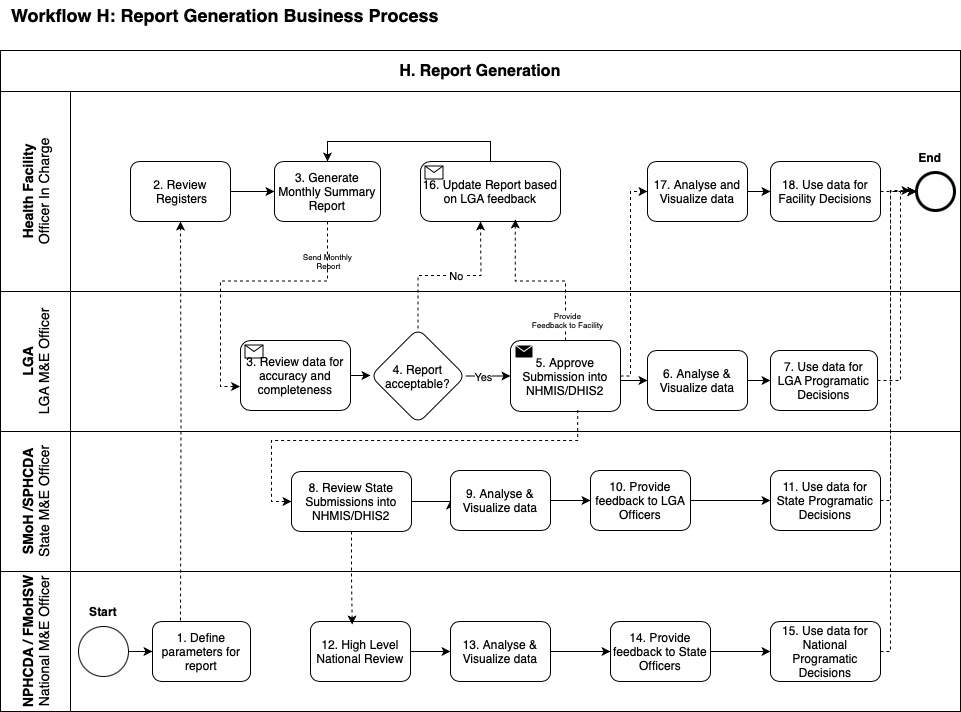

The diagram above was exported from draw.io. Its source (the exported page's mxGraphModel, read from the mxfile embedded in the PNG):
<mxGraphModel dx="1452" dy="787" grid="1" gridSize="10" guides="1" tooltips="1" connect="1" arrows="1" fold="1" page="1" pageScale="1" pageWidth="1654" pageHeight="1169" math="0" shadow="0">
  <root>
    <mxCell id="0" />
    <mxCell id="1" parent="0" />
    <mxCell id="FY3jMoi0wt6fF4iqAsKn-1" value="&lt;font style=&quot;font-size: 14px;&quot;&gt;Health Facility&lt;/font&gt;&lt;div&gt;&lt;span style=&quot;font-size: 14px; font-weight: normal;&quot;&gt;Officer In Charge&lt;/span&gt;&lt;/div&gt;" style="swimlane;horizontal=0;whiteSpace=wrap;html=1;startSize=70;" parent="1" vertex="1">
      <mxGeometry x="80" y="171" width="960" height="200" as="geometry" />
    </mxCell>
    <mxCell id="Qe4X3YAeZdWg3M57dvID-6" style="edgeStyle=orthogonalEdgeStyle;rounded=0;orthogonalLoop=1;jettySize=auto;html=1;exitX=1;exitY=0.5;exitDx=0;exitDy=0;entryX=0;entryY=0.5;entryDx=0;entryDy=0;" parent="FY3jMoi0wt6fF4iqAsKn-1" source="FY3jMoi0wt6fF4iqAsKn-5" target="FY3jMoi0wt6fF4iqAsKn-10" edge="1">
      <mxGeometry relative="1" as="geometry" />
    </mxCell>
    <mxCell id="FY3jMoi0wt6fF4iqAsKn-5" value="2. Review &amp;nbsp;Registers" style="rounded=1;whiteSpace=wrap;html=1;" parent="FY3jMoi0wt6fF4iqAsKn-1" vertex="1">
      <mxGeometry x="130" y="70" width="100" height="60" as="geometry" />
    </mxCell>
    <mxCell id="FY3jMoi0wt6fF4iqAsKn-10" value="3. Generate Monthly Summary Report" style="whiteSpace=wrap;html=1;rounded=1;" parent="FY3jMoi0wt6fF4iqAsKn-1" vertex="1">
      <mxGeometry x="274" y="70" width="106" height="60" as="geometry" />
    </mxCell>
    <mxCell id="qNIrT4e9x_JGpEfEYwUD-18" style="edgeStyle=orthogonalEdgeStyle;rounded=0;orthogonalLoop=1;jettySize=auto;html=1;exitX=1;exitY=0.5;exitDx=0;exitDy=0;entryX=0;entryY=0.5;entryDx=0;entryDy=0;" parent="FY3jMoi0wt6fF4iqAsKn-1" source="4i_-p2U8_JzdfDAS3q4g-3" target="qNIrT4e9x_JGpEfEYwUD-16" edge="1">
      <mxGeometry relative="1" as="geometry" />
    </mxCell>
    <mxCell id="4i_-p2U8_JzdfDAS3q4g-3" value="17. Analyse and Visualize data" style="whiteSpace=wrap;html=1;rounded=1;" parent="FY3jMoi0wt6fF4iqAsKn-1" vertex="1">
      <mxGeometry x="647" y="70" width="100" height="60" as="geometry" />
    </mxCell>
    <mxCell id="4i_-p2U8_JzdfDAS3q4g-8" value="&lt;b&gt;End&lt;/b&gt;" style="text;html=1;align=center;verticalAlign=middle;whiteSpace=wrap;rounded=0;" parent="FY3jMoi0wt6fF4iqAsKn-1" vertex="1">
      <mxGeometry x="900" y="51" width="60" height="30" as="geometry" />
    </mxCell>
    <mxCell id="Mq91wXF_pLb5cdIwDiyo-1" value="" style="points=[[0.145,0.145,0],[0.5,0,0],[0.855,0.145,0],[1,0.5,0],[0.855,0.855,0],[0.5,1,0],[0.145,0.855,0],[0,0.5,0]];shape=mxgraph.bpmn.event;html=1;verticalLabelPosition=bottom;labelBackgroundColor=#ffffff;verticalAlign=top;align=center;perimeter=ellipsePerimeter;outlineConnect=0;aspect=fixed;outline=end;symbol=terminate2;" parent="FY3jMoi0wt6fF4iqAsKn-1" vertex="1">
      <mxGeometry x="916" y="81" width="38" height="38" as="geometry" />
    </mxCell>
    <mxCell id="qNIrT4e9x_JGpEfEYwUD-16" value="18. Use data for Facility Decisions" style="whiteSpace=wrap;html=1;rounded=1;" parent="FY3jMoi0wt6fF4iqAsKn-1" vertex="1">
      <mxGeometry x="770" y="70" width="110" height="60" as="geometry" />
    </mxCell>
    <mxCell id="qNIrT4e9x_JGpEfEYwUD-17" style="edgeStyle=orthogonalEdgeStyle;rounded=0;orthogonalLoop=1;jettySize=auto;html=1;exitX=1;exitY=0.5;exitDx=0;exitDy=0;entryX=0;entryY=0.5;entryDx=0;entryDy=0;entryPerimeter=0;dashed=1;" parent="FY3jMoi0wt6fF4iqAsKn-1" source="qNIrT4e9x_JGpEfEYwUD-16" target="Mq91wXF_pLb5cdIwDiyo-1" edge="1">
      <mxGeometry relative="1" as="geometry" />
    </mxCell>
    <mxCell id="qNIrT4e9x_JGpEfEYwUD-37" style="edgeStyle=orthogonalEdgeStyle;rounded=0;orthogonalLoop=1;jettySize=auto;html=1;exitX=0.5;exitY=0;exitDx=0;exitDy=0;exitPerimeter=0;entryX=0.5;entryY=0;entryDx=0;entryDy=0;" parent="FY3jMoi0wt6fF4iqAsKn-1" source="qNIrT4e9x_JGpEfEYwUD-36" target="FY3jMoi0wt6fF4iqAsKn-10" edge="1">
      <mxGeometry relative="1" as="geometry" />
    </mxCell>
    <mxCell id="qNIrT4e9x_JGpEfEYwUD-36" value="&lt;span style=&quot;caret-color: rgb(0, 0, 0); color: rgb(0, 0, 0); font-family: Helvetica; font-size: 12px; font-style: normal; font-variant-caps: normal; font-weight: 400; letter-spacing: normal; text-align: center; text-indent: 0px; text-transform: none; white-space: normal; word-spacing: 0px; -webkit-text-stroke-width: 0px; text-decoration: none; float: none; display: inline !important;&quot;&gt;16. Update Report based on LGA feedback&lt;/span&gt;" style="points=[[0.25,0,0],[0.5,0,0],[0.75,0,0],[1,0.25,0],[1,0.5,0],[1,0.75,0],[0.75,1,0],[0.5,1,0],[0.25,1,0],[0,0.75,0],[0,0.5,0],[0,0.25,0]];shape=mxgraph.bpmn.task2;whiteSpace=wrap;rectStyle=rounded;size=10;html=1;container=1;expand=0;collapsible=0;taskMarker=receive;fillColor=none;" parent="FY3jMoi0wt6fF4iqAsKn-1" vertex="1">
      <mxGeometry x="420" y="70" width="140" height="60" as="geometry" />
    </mxCell>
    <mxCell id="qNIrT4e9x_JGpEfEYwUD-39" value="Send Monthly&amp;nbsp;&lt;div&gt;Report&lt;/div&gt;" style="edgeLabel;html=1;align=center;verticalAlign=middle;resizable=0;points=[];fontSize=8;" parent="FY3jMoi0wt6fF4iqAsKn-1" vertex="1" connectable="0">
      <mxGeometry x="327" y="169" as="geometry" />
    </mxCell>
    <mxCell id="FY3jMoi0wt6fF4iqAsKn-7" value="&lt;font style=&quot;font-size: 14px;&quot;&gt;LGA&lt;/font&gt;&lt;div&gt;&lt;span style=&quot;font-size: 14px; font-weight: 400;&quot;&gt;LGA M&amp;amp;E Officer&lt;/span&gt;&lt;/div&gt;" style="swimlane;horizontal=0;whiteSpace=wrap;html=1;startSize=70;" parent="1" vertex="1">
      <mxGeometry x="80" y="371" width="960" height="140" as="geometry" />
    </mxCell>
    <mxCell id="4i_-p2U8_JzdfDAS3q4g-1" value="4. Report acceptable?" style="rhombus;whiteSpace=wrap;html=1;rounded=1;" parent="FY3jMoi0wt6fF4iqAsKn-7" vertex="1">
      <mxGeometry x="370" y="37" width="95" height="95" as="geometry" />
    </mxCell>
    <mxCell id="qNIrT4e9x_JGpEfEYwUD-22" style="edgeStyle=orthogonalEdgeStyle;rounded=0;orthogonalLoop=1;jettySize=auto;html=1;exitX=1;exitY=0.5;exitDx=0;exitDy=0;entryX=0;entryY=0.5;entryDx=0;entryDy=0;" parent="FY3jMoi0wt6fF4iqAsKn-7" target="Qe4X3YAeZdWg3M57dvID-30" edge="1">
      <mxGeometry relative="1" as="geometry">
        <mxPoint x="620" y="89" as="sourcePoint" />
      </mxGeometry>
    </mxCell>
    <mxCell id="4i_-p2U8_JzdfDAS3q4g-4" value="" style="edgeStyle=orthogonalEdgeStyle;rounded=0;orthogonalLoop=1;jettySize=auto;html=1;entryX=0;entryY=0.5;entryDx=0;entryDy=0;entryPerimeter=0;" parent="FY3jMoi0wt6fF4iqAsKn-7" source="4i_-p2U8_JzdfDAS3q4g-1" target="qNIrT4e9x_JGpEfEYwUD-35" edge="1">
      <mxGeometry relative="1" as="geometry">
        <mxPoint x="520" y="89" as="targetPoint" />
      </mxGeometry>
    </mxCell>
    <mxCell id="4i_-p2U8_JzdfDAS3q4g-9" value="Yes" style="edgeLabel;html=1;align=center;verticalAlign=middle;resizable=0;points=[];" parent="4i_-p2U8_JzdfDAS3q4g-4" vertex="1" connectable="0">
      <mxGeometry x="-0.2387" y="-1" relative="1" as="geometry">
        <mxPoint as="offset" />
      </mxGeometry>
    </mxCell>
    <mxCell id="qNIrT4e9x_JGpEfEYwUD-12" style="edgeStyle=orthogonalEdgeStyle;rounded=0;orthogonalLoop=1;jettySize=auto;html=1;exitX=1;exitY=0.5;exitDx=0;exitDy=0;entryX=0;entryY=0.5;entryDx=0;entryDy=0;" parent="FY3jMoi0wt6fF4iqAsKn-7" source="Qe4X3YAeZdWg3M57dvID-30" target="qNIrT4e9x_JGpEfEYwUD-9" edge="1">
      <mxGeometry relative="1" as="geometry" />
    </mxCell>
    <mxCell id="Qe4X3YAeZdWg3M57dvID-30" value="6.&amp;nbsp;Analyse &amp;amp; Visualize data" style="whiteSpace=wrap;html=1;rounded=1;" parent="FY3jMoi0wt6fF4iqAsKn-7" vertex="1">
      <mxGeometry x="647" y="59" width="100" height="60" as="geometry" />
    </mxCell>
    <mxCell id="qNIrT4e9x_JGpEfEYwUD-9" value="7.&amp;nbsp;Use data for LGA Programatic Decisions" style="whiteSpace=wrap;html=1;rounded=1;" parent="FY3jMoi0wt6fF4iqAsKn-7" vertex="1">
      <mxGeometry x="770" y="59" width="107" height="60" as="geometry" />
    </mxCell>
    <mxCell id="qNIrT4e9x_JGpEfEYwUD-35" value="5. Approve Submission into NHMIS/DHIS2" style="points=[[0.25,0,0],[0.5,0,0],[0.75,0,0],[1,0.25,0],[1,0.5,0],[1,0.75,0],[0.75,1,0],[0.5,1,0],[0.25,1,0],[0,0.75,0],[0,0.5,0],[0,0.25,0]];shape=mxgraph.bpmn.task2;whiteSpace=wrap;rectStyle=rounded;size=10;html=1;container=1;expand=0;collapsible=0;taskMarker=send;fillColor=none;" parent="FY3jMoi0wt6fF4iqAsKn-7" vertex="1">
      <mxGeometry x="510" y="49" width="110" height="71" as="geometry" />
    </mxCell>
    <mxCell id="qNIrT4e9x_JGpEfEYwUD-42" style="edgeStyle=orthogonalEdgeStyle;rounded=0;orthogonalLoop=1;jettySize=auto;html=1;exitX=1;exitY=0.5;exitDx=0;exitDy=0;exitPerimeter=0;entryX=0;entryY=0.5;entryDx=0;entryDy=0;" parent="FY3jMoi0wt6fF4iqAsKn-7" source="qNIrT4e9x_JGpEfEYwUD-40" target="4i_-p2U8_JzdfDAS3q4g-1" edge="1">
      <mxGeometry relative="1" as="geometry" />
    </mxCell>
    <mxCell id="qNIrT4e9x_JGpEfEYwUD-40" value="3. Review data for accuracy and completeness" style="points=[[0.25,0,0],[0.5,0,0],[0.75,0,0],[1,0.25,0],[1,0.5,0],[1,0.75,0],[0.75,1,0],[0.5,1,0],[0.25,1,0],[0,0.75,0],[0,0.5,0],[0,0.25,0]];shape=mxgraph.bpmn.task2;whiteSpace=wrap;rectStyle=rounded;size=10;html=1;container=1;expand=0;collapsible=0;taskMarker=receive;fillColor=none;" parent="FY3jMoi0wt6fF4iqAsKn-7" vertex="1">
      <mxGeometry x="240" y="49" width="110" height="70" as="geometry" />
    </mxCell>
    <mxCell id="FY3jMoi0wt6fF4iqAsKn-9" value="" style="edgeStyle=orthogonalEdgeStyle;rounded=0;orthogonalLoop=1;jettySize=auto;html=1;exitX=0.5;exitY=1;exitDx=0;exitDy=0;entryX=-0.004;entryY=0.657;entryDx=0;entryDy=0;dashed=1;entryPerimeter=0;" parent="1" source="FY3jMoi0wt6fF4iqAsKn-10" target="qNIrT4e9x_JGpEfEYwUD-40" edge="1">
      <mxGeometry relative="1" as="geometry">
        <mxPoint x="319.9999999999998" y="455.5" as="targetPoint" />
      </mxGeometry>
    </mxCell>
    <mxCell id="4i_-p2U8_JzdfDAS3q4g-13" value="&lt;span style=&quot;font-size: 18px;&quot;&gt;&lt;b&gt;Workflow H: Report Generation Business Process&lt;/b&gt;&lt;/span&gt;" style="text;html=1;align=center;verticalAlign=middle;whiteSpace=wrap;rounded=0;" parent="1" vertex="1">
      <mxGeometry x="80" y="80" width="450" height="30" as="geometry" />
    </mxCell>
    <mxCell id="sR716rZuPc_Wodg2jeSf-1" value="H. Report Generation" style="rounded=0;whiteSpace=wrap;html=1;fontSize=16;fontStyle=1;strokeWidth=1;" parent="1" vertex="1">
      <mxGeometry x="80" y="130" width="960" height="41" as="geometry" />
    </mxCell>
    <mxCell id="Qe4X3YAeZdWg3M57dvID-1" value="&lt;font style=&quot;font-size: 14px;&quot;&gt;SMoH /SPHCDA&lt;/font&gt;&lt;div&gt;&lt;span style=&quot;font-size: 14px; font-weight: 400;&quot;&gt;State M&amp;amp;E Officer&lt;/span&gt;&lt;/div&gt;" style="swimlane;horizontal=0;whiteSpace=wrap;html=1;startSize=70;" parent="1" vertex="1">
      <mxGeometry x="80" y="511" width="960" height="140" as="geometry" />
    </mxCell>
    <mxCell id="qNIrT4e9x_JGpEfEYwUD-23" style="edgeStyle=orthogonalEdgeStyle;rounded=0;orthogonalLoop=1;jettySize=auto;html=1;exitX=1;exitY=0.5;exitDx=0;exitDy=0;entryX=0;entryY=0.5;entryDx=0;entryDy=0;" parent="Qe4X3YAeZdWg3M57dvID-1" source="Qe4X3YAeZdWg3M57dvID-15" target="Qe4X3YAeZdWg3M57dvID-29" edge="1">
      <mxGeometry relative="1" as="geometry" />
    </mxCell>
    <mxCell id="Qe4X3YAeZdWg3M57dvID-15" value="8. Review State Submissions into NHMIS/DHIS2" style="whiteSpace=wrap;html=1;rounded=1;" parent="Qe4X3YAeZdWg3M57dvID-1" vertex="1">
      <mxGeometry x="291" y="40" width="120" height="60" as="geometry" />
    </mxCell>
    <mxCell id="qNIrT4e9x_JGpEfEYwUD-24" style="edgeStyle=orthogonalEdgeStyle;rounded=0;orthogonalLoop=1;jettySize=auto;html=1;exitX=1;exitY=0.5;exitDx=0;exitDy=0;entryX=0;entryY=0.5;entryDx=0;entryDy=0;" parent="Qe4X3YAeZdWg3M57dvID-1" source="Qe4X3YAeZdWg3M57dvID-29" target="qNIrT4e9x_JGpEfEYwUD-21" edge="1">
      <mxGeometry relative="1" as="geometry" />
    </mxCell>
    <mxCell id="Qe4X3YAeZdWg3M57dvID-29" value="9.&amp;nbsp;Analyse &amp;amp; Visualize data" style="whiteSpace=wrap;html=1;rounded=1;" parent="Qe4X3YAeZdWg3M57dvID-1" vertex="1">
      <mxGeometry x="450" y="39" width="100" height="60" as="geometry" />
    </mxCell>
    <mxCell id="qNIrT4e9x_JGpEfEYwUD-32" style="edgeStyle=orthogonalEdgeStyle;rounded=0;orthogonalLoop=1;jettySize=auto;html=1;exitX=1;exitY=0.5;exitDx=0;exitDy=0;dashed=1;" parent="Qe4X3YAeZdWg3M57dvID-1" source="qNIrT4e9x_JGpEfEYwUD-10" edge="1">
      <mxGeometry relative="1" as="geometry">
        <mxPoint x="910" y="-241" as="targetPoint" />
        <Array as="points">
          <mxPoint x="890" y="69" />
          <mxPoint x="890" y="-241" />
        </Array>
      </mxGeometry>
    </mxCell>
    <mxCell id="qNIrT4e9x_JGpEfEYwUD-10" value="11.&amp;nbsp;Use data for State Programatic Decisions" style="whiteSpace=wrap;html=1;rounded=1;" parent="Qe4X3YAeZdWg3M57dvID-1" vertex="1">
      <mxGeometry x="770" y="39" width="110" height="60" as="geometry" />
    </mxCell>
    <mxCell id="qNIrT4e9x_JGpEfEYwUD-27" style="edgeStyle=orthogonalEdgeStyle;rounded=0;orthogonalLoop=1;jettySize=auto;html=1;exitX=1;exitY=0.5;exitDx=0;exitDy=0;entryX=0;entryY=0.5;entryDx=0;entryDy=0;" parent="Qe4X3YAeZdWg3M57dvID-1" source="qNIrT4e9x_JGpEfEYwUD-21" target="qNIrT4e9x_JGpEfEYwUD-10" edge="1">
      <mxGeometry relative="1" as="geometry" />
    </mxCell>
    <mxCell id="qNIrT4e9x_JGpEfEYwUD-21" value="10. Provide feedback to LGA Officers" style="whiteSpace=wrap;html=1;rounded=1;" parent="Qe4X3YAeZdWg3M57dvID-1" vertex="1">
      <mxGeometry x="590" y="39" width="100" height="60" as="geometry" />
    </mxCell>
    <mxCell id="Qe4X3YAeZdWg3M57dvID-3" value="&lt;font style=&quot;font-size: 14px;&quot;&gt;NPHCDA / FMoHSW&lt;/font&gt;&lt;div&gt;&lt;span style=&quot;font-size: 14px; font-weight: 400;&quot;&gt;National M&amp;amp;E Officer&lt;/span&gt;&lt;/div&gt;" style="swimlane;horizontal=0;whiteSpace=wrap;html=1;startSize=70;" parent="1" vertex="1">
      <mxGeometry x="80" y="651" width="960" height="140" as="geometry" />
    </mxCell>
    <mxCell id="Qe4X3YAeZdWg3M57dvID-4" value="1. Define parameters for report" style="whiteSpace=wrap;html=1;rounded=1;" parent="Qe4X3YAeZdWg3M57dvID-3" vertex="1">
      <mxGeometry x="152" y="50" width="98" height="60" as="geometry" />
    </mxCell>
    <mxCell id="Qe4X3YAeZdWg3M57dvID-5" style="edgeStyle=orthogonalEdgeStyle;rounded=0;orthogonalLoop=1;jettySize=auto;html=1;exitX=1;exitY=0.5;exitDx=0;exitDy=0;entryX=0;entryY=0.5;entryDx=0;entryDy=0;" parent="Qe4X3YAeZdWg3M57dvID-3" source="FY3jMoi0wt6fF4iqAsKn-2" target="Qe4X3YAeZdWg3M57dvID-4" edge="1">
      <mxGeometry relative="1" as="geometry" />
    </mxCell>
    <mxCell id="FY3jMoi0wt6fF4iqAsKn-2" value="" style="ellipse;whiteSpace=wrap;html=1;" parent="Qe4X3YAeZdWg3M57dvID-3" vertex="1">
      <mxGeometry x="78" y="55" width="50" height="50" as="geometry" />
    </mxCell>
    <mxCell id="4i_-p2U8_JzdfDAS3q4g-7" value="&lt;b&gt;Start&lt;/b&gt;" style="text;html=1;align=center;verticalAlign=middle;whiteSpace=wrap;rounded=0;" parent="Qe4X3YAeZdWg3M57dvID-3" vertex="1">
      <mxGeometry x="73" y="25" width="60" height="30" as="geometry" />
    </mxCell>
    <mxCell id="qNIrT4e9x_JGpEfEYwUD-15" style="edgeStyle=orthogonalEdgeStyle;rounded=0;orthogonalLoop=1;jettySize=auto;html=1;exitX=1;exitY=0.5;exitDx=0;exitDy=0;entryX=0;entryY=0.5;entryDx=0;entryDy=0;" parent="Qe4X3YAeZdWg3M57dvID-3" source="Qe4X3YAeZdWg3M57dvID-21" target="Qe4X3YAeZdWg3M57dvID-26" edge="1">
      <mxGeometry relative="1" as="geometry" />
    </mxCell>
    <mxCell id="Qe4X3YAeZdWg3M57dvID-21" value="12. High Level National Review" style="whiteSpace=wrap;html=1;rounded=1;" parent="Qe4X3YAeZdWg3M57dvID-3" vertex="1">
      <mxGeometry x="310" y="50" width="100" height="60" as="geometry" />
    </mxCell>
    <mxCell id="qNIrT4e9x_JGpEfEYwUD-26" style="edgeStyle=orthogonalEdgeStyle;rounded=0;orthogonalLoop=1;jettySize=auto;html=1;exitX=1;exitY=0.5;exitDx=0;exitDy=0;entryX=0;entryY=0.5;entryDx=0;entryDy=0;" parent="Qe4X3YAeZdWg3M57dvID-3" source="Qe4X3YAeZdWg3M57dvID-26" target="Qe4X3YAeZdWg3M57dvID-27" edge="1">
      <mxGeometry relative="1" as="geometry" />
    </mxCell>
    <mxCell id="Qe4X3YAeZdWg3M57dvID-26" value="13. Analyse &amp;amp; Visualize data" style="whiteSpace=wrap;html=1;rounded=1;" parent="Qe4X3YAeZdWg3M57dvID-3" vertex="1">
      <mxGeometry x="450" y="50" width="100" height="60" as="geometry" />
    </mxCell>
    <mxCell id="qNIrT4e9x_JGpEfEYwUD-28" style="edgeStyle=orthogonalEdgeStyle;rounded=0;orthogonalLoop=1;jettySize=auto;html=1;exitX=1;exitY=0.5;exitDx=0;exitDy=0;entryX=0;entryY=0.5;entryDx=0;entryDy=0;" parent="Qe4X3YAeZdWg3M57dvID-3" source="Qe4X3YAeZdWg3M57dvID-27" target="qNIrT4e9x_JGpEfEYwUD-11" edge="1">
      <mxGeometry relative="1" as="geometry" />
    </mxCell>
    <mxCell id="Qe4X3YAeZdWg3M57dvID-27" value="14. Provide feedback to State Officers" style="whiteSpace=wrap;html=1;rounded=1;" parent="Qe4X3YAeZdWg3M57dvID-3" vertex="1">
      <mxGeometry x="610" y="50" width="100" height="60" as="geometry" />
    </mxCell>
    <mxCell id="qNIrT4e9x_JGpEfEYwUD-11" value="15. Use data for National Programatic Decisions" style="whiteSpace=wrap;html=1;rounded=1;" parent="Qe4X3YAeZdWg3M57dvID-3" vertex="1">
      <mxGeometry x="770" y="50" width="110" height="60" as="geometry" />
    </mxCell>
    <mxCell id="Qe4X3YAeZdWg3M57dvID-7" style="edgeStyle=orthogonalEdgeStyle;rounded=0;orthogonalLoop=1;jettySize=auto;html=1;entryX=0.5;entryY=1;entryDx=0;entryDy=0;dashed=1;" parent="1" target="FY3jMoi0wt6fF4iqAsKn-5" edge="1">
      <mxGeometry relative="1" as="geometry">
        <mxPoint x="260" y="700" as="sourcePoint" />
      </mxGeometry>
    </mxCell>
    <mxCell id="Qe4X3YAeZdWg3M57dvID-9" style="edgeStyle=orthogonalEdgeStyle;rounded=0;orthogonalLoop=1;jettySize=auto;html=1;exitX=0.5;exitY=0;exitDx=0;exitDy=0;entryX=0.5;entryY=1;entryDx=0;entryDy=0;dashed=1;" parent="1" source="4i_-p2U8_JzdfDAS3q4g-1" edge="1">
      <mxGeometry relative="1" as="geometry">
        <mxPoint x="560" y="301" as="targetPoint" />
      </mxGeometry>
    </mxCell>
    <mxCell id="Qe4X3YAeZdWg3M57dvID-10" value="No" style="edgeLabel;html=1;align=center;verticalAlign=middle;resizable=0;points=[];" parent="Qe4X3YAeZdWg3M57dvID-9" vertex="1" connectable="0">
      <mxGeometry x="0.0703" y="1" relative="1" as="geometry">
        <mxPoint y="1" as="offset" />
      </mxGeometry>
    </mxCell>
    <mxCell id="qNIrT4e9x_JGpEfEYwUD-19" style="edgeStyle=orthogonalEdgeStyle;rounded=0;orthogonalLoop=1;jettySize=auto;html=1;exitX=0.5;exitY=1;exitDx=0;exitDy=0;entryX=0.417;entryY=0.05;entryDx=0;entryDy=0;entryPerimeter=0;dashed=1;" parent="1" source="Qe4X3YAeZdWg3M57dvID-15" target="Qe4X3YAeZdWg3M57dvID-21" edge="1">
      <mxGeometry relative="1" as="geometry" />
    </mxCell>
    <mxCell id="qNIrT4e9x_JGpEfEYwUD-25" style="edgeStyle=orthogonalEdgeStyle;rounded=0;orthogonalLoop=1;jettySize=auto;html=1;exitX=0.611;exitY=0.979;exitDx=0;exitDy=0;entryX=0;entryY=0.5;entryDx=0;entryDy=0;dashed=1;exitPerimeter=0;" parent="1" source="qNIrT4e9x_JGpEfEYwUD-35" target="Qe4X3YAeZdWg3M57dvID-15" edge="1">
      <mxGeometry relative="1" as="geometry">
        <mxPoint x="650" y="490.0000000000002" as="sourcePoint" />
        <Array as="points">
          <mxPoint x="657" y="520" />
          <mxPoint x="351" y="520" />
          <mxPoint x="351" y="581" />
        </Array>
      </mxGeometry>
    </mxCell>
    <mxCell id="qNIrT4e9x_JGpEfEYwUD-29" style="edgeStyle=orthogonalEdgeStyle;rounded=0;orthogonalLoop=1;jettySize=auto;html=1;exitX=0.5;exitY=0;exitDx=0;exitDy=0;entryX=0.677;entryY=0.966;entryDx=0;entryDy=0;dashed=1;entryPerimeter=0;exitPerimeter=0;" parent="1" source="qNIrT4e9x_JGpEfEYwUD-35" target="qNIrT4e9x_JGpEfEYwUD-36" edge="1">
      <mxGeometry relative="1" as="geometry">
        <mxPoint x="650" y="430" as="sourcePoint" />
        <mxPoint x="610" y="271" as="targetPoint" />
      </mxGeometry>
    </mxCell>
    <mxCell id="qNIrT4e9x_JGpEfEYwUD-34" value="Provide&lt;div&gt;Feedback to Facility&lt;/div&gt;" style="edgeLabel;html=1;align=center;verticalAlign=middle;resizable=0;points=[];fontSize=8;" parent="qNIrT4e9x_JGpEfEYwUD-29" vertex="1" connectable="0">
      <mxGeometry x="-0.0543" y="3" relative="1" as="geometry">
        <mxPoint x="23" y="36" as="offset" />
      </mxGeometry>
    </mxCell>
    <mxCell id="qNIrT4e9x_JGpEfEYwUD-31" style="edgeStyle=orthogonalEdgeStyle;rounded=0;orthogonalLoop=1;jettySize=auto;html=1;exitX=1;exitY=0.5;exitDx=0;exitDy=0;entryX=0;entryY=0.5;entryDx=0;entryDy=0;entryPerimeter=0;dashed=1;" parent="1" source="qNIrT4e9x_JGpEfEYwUD-9" target="Mq91wXF_pLb5cdIwDiyo-1" edge="1">
      <mxGeometry relative="1" as="geometry">
        <Array as="points">
          <mxPoint x="980" y="460" />
          <mxPoint x="980" y="271" />
        </Array>
      </mxGeometry>
    </mxCell>
    <mxCell id="qNIrT4e9x_JGpEfEYwUD-33" style="edgeStyle=orthogonalEdgeStyle;rounded=0;orthogonalLoop=1;jettySize=auto;html=1;exitX=1;exitY=0.5;exitDx=0;exitDy=0;entryX=0;entryY=0.5;entryDx=0;entryDy=0;entryPerimeter=0;dashed=1;" parent="1" source="qNIrT4e9x_JGpEfEYwUD-11" target="Mq91wXF_pLb5cdIwDiyo-1" edge="1">
      <mxGeometry relative="1" as="geometry">
        <Array as="points">
          <mxPoint x="970" y="731" />
          <mxPoint x="970" y="271" />
        </Array>
      </mxGeometry>
    </mxCell>
    <mxCell id="qNIrT4e9x_JGpEfEYwUD-43" style="edgeStyle=orthogonalEdgeStyle;rounded=0;orthogonalLoop=1;jettySize=auto;html=1;exitX=1;exitY=0.5;exitDx=0;exitDy=0;exitPerimeter=0;entryX=0;entryY=0.5;entryDx=0;entryDy=0;dashed=1;" parent="1" source="qNIrT4e9x_JGpEfEYwUD-35" target="4i_-p2U8_JzdfDAS3q4g-3" edge="1">
      <mxGeometry relative="1" as="geometry">
        <Array as="points">
          <mxPoint x="710" y="456" />
          <mxPoint x="710" y="271" />
        </Array>
      </mxGeometry>
    </mxCell>
  </root>
</mxGraphModel>